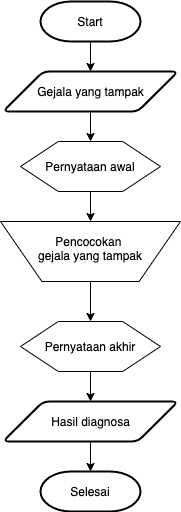

The diagram above was exported from draw.io. Its source (the exported page's mxGraphModel, read from the mxfile embedded in the PNG):
<mxGraphModel dx="786" dy="523" grid="1" gridSize="10" guides="1" tooltips="1" connect="1" arrows="1" fold="1" page="1" pageScale="1" pageWidth="827" pageHeight="1169" math="0" shadow="0">
  <root>
    <mxCell id="0" />
    <mxCell id="1" parent="0" />
    <mxCell id="_NVX0hfjpf1ZFKwsVwU0-18" style="edgeStyle=orthogonalEdgeStyle;rounded=0;orthogonalLoop=1;jettySize=auto;html=1;exitX=0.5;exitY=1;exitDx=0;exitDy=0;exitPerimeter=0;entryX=0.5;entryY=0;entryDx=0;entryDy=0;" edge="1" parent="1" source="_NVX0hfjpf1ZFKwsVwU0-1" target="_NVX0hfjpf1ZFKwsVwU0-2">
      <mxGeometry relative="1" as="geometry" />
    </mxCell>
    <mxCell id="_NVX0hfjpf1ZFKwsVwU0-1" value="Start" style="strokeWidth=2;html=1;shape=mxgraph.flowchart.terminator;whiteSpace=wrap;" vertex="1" parent="1">
      <mxGeometry x="320" y="50" width="100" height="40" as="geometry" />
    </mxCell>
    <mxCell id="_NVX0hfjpf1ZFKwsVwU0-19" style="edgeStyle=orthogonalEdgeStyle;rounded=0;orthogonalLoop=1;jettySize=auto;html=1;exitX=0.5;exitY=1;exitDx=0;exitDy=0;entryX=0.5;entryY=0;entryDx=0;entryDy=0;" edge="1" parent="1" source="_NVX0hfjpf1ZFKwsVwU0-2" target="_NVX0hfjpf1ZFKwsVwU0-7">
      <mxGeometry relative="1" as="geometry" />
    </mxCell>
    <mxCell id="_NVX0hfjpf1ZFKwsVwU0-2" value="Gejala yang tampak" style="shape=parallelogram;html=1;strokeWidth=2;perimeter=parallelogramPerimeter;whiteSpace=wrap;rounded=1;arcSize=12;size=0.23;" vertex="1" parent="1">
      <mxGeometry x="282.5" y="120" width="175" height="40" as="geometry" />
    </mxCell>
    <mxCell id="_NVX0hfjpf1ZFKwsVwU0-24" style="edgeStyle=orthogonalEdgeStyle;rounded=0;orthogonalLoop=1;jettySize=auto;html=1;exitX=0.5;exitY=1;exitDx=0;exitDy=0;entryX=0.5;entryY=0;entryDx=0;entryDy=0;entryPerimeter=0;" edge="1" parent="1" source="_NVX0hfjpf1ZFKwsVwU0-9" target="_NVX0hfjpf1ZFKwsVwU0-14">
      <mxGeometry relative="1" as="geometry" />
    </mxCell>
    <mxCell id="_NVX0hfjpf1ZFKwsVwU0-9" value="Hasil diagnosa" style="shape=parallelogram;html=1;strokeWidth=2;perimeter=parallelogramPerimeter;whiteSpace=wrap;rounded=1;arcSize=12;size=0.23;" vertex="1" parent="1">
      <mxGeometry x="282.5" y="450" width="175" height="40" as="geometry" />
    </mxCell>
    <mxCell id="_NVX0hfjpf1ZFKwsVwU0-12" value="" style="group" vertex="1" connectable="0" parent="1">
      <mxGeometry x="300" y="370" width="140" height="50" as="geometry" />
    </mxCell>
    <mxCell id="_NVX0hfjpf1ZFKwsVwU0-11" value="" style="verticalLabelPosition=bottom;verticalAlign=top;html=1;shape=hexagon;perimeter=hexagonPerimeter2;arcSize=6;size=0.27;" vertex="1" parent="_NVX0hfjpf1ZFKwsVwU0-12">
      <mxGeometry width="140" height="50" as="geometry" />
    </mxCell>
    <mxCell id="_NVX0hfjpf1ZFKwsVwU0-10" value="Pernyataan akhir" style="text;html=1;strokeColor=none;fillColor=none;align=center;verticalAlign=middle;whiteSpace=wrap;rounded=0;" vertex="1" parent="_NVX0hfjpf1ZFKwsVwU0-12">
      <mxGeometry x="15" y="15" width="110" height="20" as="geometry" />
    </mxCell>
    <mxCell id="_NVX0hfjpf1ZFKwsVwU0-13" value="" style="group" vertex="1" connectable="0" parent="1">
      <mxGeometry x="300" y="190" width="140" height="50" as="geometry" />
    </mxCell>
    <mxCell id="_NVX0hfjpf1ZFKwsVwU0-7" value="" style="verticalLabelPosition=bottom;verticalAlign=top;html=1;shape=hexagon;perimeter=hexagonPerimeter2;arcSize=6;size=0.27;" vertex="1" parent="_NVX0hfjpf1ZFKwsVwU0-13">
      <mxGeometry width="140" height="50" as="geometry" />
    </mxCell>
    <mxCell id="_NVX0hfjpf1ZFKwsVwU0-8" value="Pernyataan awal" style="text;html=1;strokeColor=none;fillColor=none;align=center;verticalAlign=middle;whiteSpace=wrap;rounded=0;" vertex="1" parent="_NVX0hfjpf1ZFKwsVwU0-13">
      <mxGeometry x="15" y="15" width="110" height="20" as="geometry" />
    </mxCell>
    <mxCell id="_NVX0hfjpf1ZFKwsVwU0-14" value="Selesai" style="strokeWidth=2;html=1;shape=mxgraph.flowchart.terminator;whiteSpace=wrap;" vertex="1" parent="1">
      <mxGeometry x="320" y="520" width="100" height="40" as="geometry" />
    </mxCell>
    <mxCell id="_NVX0hfjpf1ZFKwsVwU0-17" value="" style="group" vertex="1" connectable="0" parent="1">
      <mxGeometry x="280" y="270" width="180" height="60" as="geometry" />
    </mxCell>
    <mxCell id="_NVX0hfjpf1ZFKwsVwU0-15" value="" style="verticalLabelPosition=bottom;verticalAlign=top;html=1;shape=trapezoid;perimeter=trapezoidPerimeter;whiteSpace=wrap;size=0.23;arcSize=10;flipV=1;" vertex="1" parent="_NVX0hfjpf1ZFKwsVwU0-17">
      <mxGeometry width="180" height="60" as="geometry" />
    </mxCell>
    <mxCell id="_NVX0hfjpf1ZFKwsVwU0-16" value="Pencocokan&amp;nbsp;&lt;br&gt;gejala yang tampak" style="text;html=1;strokeColor=none;fillColor=none;align=center;verticalAlign=middle;whiteSpace=wrap;rounded=0;" vertex="1" parent="_NVX0hfjpf1ZFKwsVwU0-17">
      <mxGeometry x="25" y="17" width="130" height="20" as="geometry" />
    </mxCell>
    <mxCell id="_NVX0hfjpf1ZFKwsVwU0-21" style="edgeStyle=orthogonalEdgeStyle;rounded=0;orthogonalLoop=1;jettySize=auto;html=1;exitX=0.5;exitY=1;exitDx=0;exitDy=0;entryX=0.5;entryY=0;entryDx=0;entryDy=0;" edge="1" parent="1" source="_NVX0hfjpf1ZFKwsVwU0-7" target="_NVX0hfjpf1ZFKwsVwU0-15">
      <mxGeometry relative="1" as="geometry" />
    </mxCell>
    <mxCell id="_NVX0hfjpf1ZFKwsVwU0-22" style="edgeStyle=orthogonalEdgeStyle;rounded=0;orthogonalLoop=1;jettySize=auto;html=1;exitX=0.5;exitY=1;exitDx=0;exitDy=0;entryX=0.5;entryY=0;entryDx=0;entryDy=0;" edge="1" parent="1" source="_NVX0hfjpf1ZFKwsVwU0-15" target="_NVX0hfjpf1ZFKwsVwU0-11">
      <mxGeometry relative="1" as="geometry" />
    </mxCell>
    <mxCell id="_NVX0hfjpf1ZFKwsVwU0-23" style="edgeStyle=orthogonalEdgeStyle;rounded=0;orthogonalLoop=1;jettySize=auto;html=1;exitX=0.5;exitY=1;exitDx=0;exitDy=0;entryX=0.5;entryY=0;entryDx=0;entryDy=0;" edge="1" parent="1" source="_NVX0hfjpf1ZFKwsVwU0-11" target="_NVX0hfjpf1ZFKwsVwU0-9">
      <mxGeometry relative="1" as="geometry" />
    </mxCell>
  </root>
</mxGraphModel>